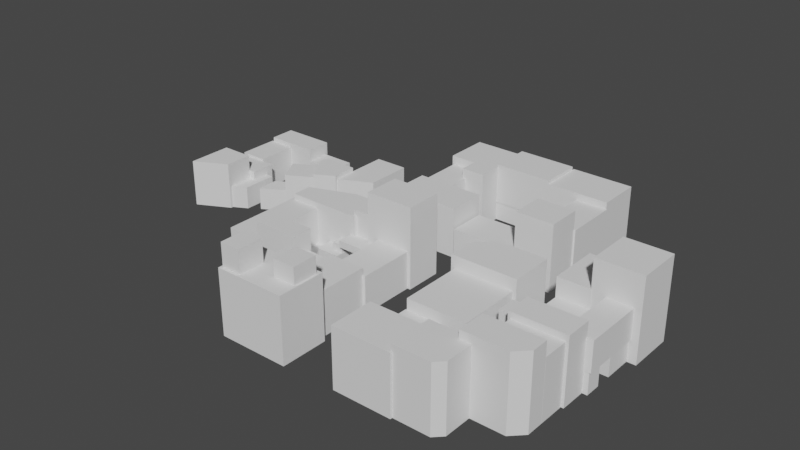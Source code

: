 # Source: blocks.blend  (saved by Blender 3.3.6; exported with 4.5.12 LTS)
import bpy
from mathutils import Matrix  # noqa: F401  (used for matrix-valued properties, if any)

bpy.ops.wm.read_factory_settings(use_empty=True)
scene = bpy.context.scene
scene.name = 'Scene'

# ---- collections
col_blocks = bpy.data.collections.new('Blocks'); scene.collection.children.link(col_blocks)

# ---- node groups
ng_auto_smooth = bpy.data.node_groups.new('Auto Smooth', 'GeometryNodeTree')
_s = ng_auto_smooth.interface.new_socket(name='Geometry', in_out='OUTPUT', socket_type='NodeSocketGeometry')
_s = ng_auto_smooth.interface.new_socket(name='Geometry', in_out='INPUT', socket_type='NodeSocketGeometry')
_s = ng_auto_smooth.interface.new_socket(name='Angle', in_out='INPUT', socket_type='NodeSocketFloat')
_s.subtype = 'ANGLE'
_s.min_value = 0.0
_s.max_value = 3.142
ng_auto_smooth.is_modifier = True
_N = ng_auto_smooth.nodes; _L = ng_auto_smooth.links
n0 = _N.new('NodeGroupOutput'); n0.name = 'Group Output'; n0.location = (480, -100)
n1 = _N.new('NodeGroupInput'); n1.name = 'Group Input'; n1.location = (-420, -300)
n2 = _N.new('NodeGroupInput'); n2.name = 'Group Input.001'; n2.location = (-60, -100)
n3 = _N.new('GeometryNodeSetShadeSmooth'); n3.name = 'Set Shade Smooth'; n3.location = (120, -100)
n3.domain = 'EDGE'
n4 = _N.new('GeometryNodeSetShadeSmooth'); n4.name = 'Set Shade Smooth.001'; n4.location = (300, -100)
n5 = _N.new('GeometryNodeInputMeshEdgeAngle'); n5.name = 'Edge Angle'; n5.location = (-420, -220)
n6 = _N.new('GeometryNodeInputEdgeSmooth'); n6.name = 'Is Edge Smooth'; n6.location = (-60, -160)
n7 = _N.new('GeometryNodeInputShadeSmooth'); n7.name = 'Is Face Smooth'; n7.location = (-240, -340)
n8 = _N.new('FunctionNodeBooleanMath'); n8.name = 'Boolean Math'; n8.location = (-60, -220)
n9 = _N.new('FunctionNodeCompare'); n9.name = 'Compare'; n9.location = (-240, -180)
n9.operation = 'LESS_EQUAL'
_L.new(n5.outputs[0], n9.inputs[0])
_L.new(n4.outputs[0], n0.inputs[0])
_L.new(n1.outputs[1], n9.inputs[1])
_L.new(n9.outputs[0], n8.inputs[0])
_L.new(n7.outputs[0], n8.inputs[1])
_L.new(n2.outputs[0], n3.inputs[0])
_L.new(n6.outputs[0], n3.inputs[1])
_L.new(n3.outputs[0], n4.inputs[0])
_L.new(n8.outputs[0], n3.inputs[2])
n0.is_active_output = True

# ---- world
world_world = bpy.data.worlds.new('World'); scene.world = world_world
world_world.use_nodes = True; world_world.node_tree.nodes.clear()
_N = world_world.node_tree.nodes; _L = world_world.node_tree.links
n0 = _N.new('ShaderNodeOutputWorld'); n0.name = 'World Output'; n0.location = (300, 300)
n1 = _N.new('ShaderNodeBackground'); n1.name = 'Background'; n1.location = (10, 300)
n1.inputs[0].default_value = (0.05088, 0.05088, 0.05088, 1.0)
_L.new(n1.outputs[0], n0.inputs[0])
n0.is_active_output = True
world_world.color = (0.05088, 0.05088, 0.05088)
world_world.use_sun_shadow = False
world_world.sun_shadow_jitter_overblur = 0.0

# ---- meshes
me_cube = bpy.data.meshes.new('Cube')
me_cube.from_pydata([(-3.974, -2.465, -2.258), (-3.974, -2.465, 1.742), (-3.974, 2.535, -2.258), (-3.974, 2.535, 1.742), (4.026, -2.465, -2.258), (4.026, -2.465, 1.742), (4.026, 2.535, -2.258), (4.026, 2.535, 1.742)], [], [(0, 1, 3, 2), (2, 3, 7, 6), (6, 7, 5, 4), (4, 5, 1, 0), (2, 6, 4, 0), (7, 3, 1, 5)])
_uv = me_cube.uv_layers.new(name='UVMap')
_uv.uv.foreach_set('vector', [0.375, 0.0, 0.625, 0.0, 0.625, 0.25, 0.375, 0.25, 0.375, 0.25, 0.625, 0.25, 0.625, 0.5, 0.375, 0.5, 0.375, 0.5, 0.625, 0.5, 0.625, 0.75, 0.375, 0.75, 0.375, 0.75, 0.625, 0.75, 0.625, 1.0, 0.375, 1.0, 0.125, 0.5, 0.375, 0.5, 0.375, 0.75, 0.125, 0.75, 0.625, 0.5, 0.875, 0.5, 0.875, 0.75, 0.625, 0.75])
me_cube.update()
me_cylinder = bpy.data.meshes.new('Cylinder')
me_cylinder.from_pydata([(7.264e-09, 0.4, 0.0), (7.264e-09, 0.4, 1.8), (0.07804, 0.3923, 0.0), (0.07804, 0.3923, 1.8), (0.1531, 0.3696, 0.0), (0.1531, 0.3696, 1.8), (0.2222, 0.3326, 0.0), (0.2222, 0.3326, 1.8), (0.2828, 0.2828, 0.0), (0.2828, 0.2828, 1.8), (0.3326, 0.2222, 0.0), (0.3326, 0.2222, 1.8), (0.3696, 0.1531, 0.0), (0.3696, 0.1531, 1.8), (0.3923, 0.07804, 0.0), (0.3923, 0.07804, 1.8), (0.4, 1.118e-09, 0.0), (0.4, 1.118e-09, 1.8), (0.3923, -0.07804, 0.0), (0.3923, -0.07804, 1.8), (0.3696, -0.1531, 0.0), (0.3696, -0.1531, 1.8), (0.3326, -0.2222, 0.0), (0.3326, -0.2222, 1.8), (0.2828, -0.2828, 0.0), (0.2828, -0.2828, 1.8), (0.2222, -0.3326, 0.0), (0.2222, -0.3326, 1.8), (0.1531, -0.3696, 0.0), (0.1531, -0.3696, 1.8), (0.07804, -0.3923, 0.0), (0.07804, -0.3923, 1.8), (7.264e-09, -0.4, 0.0), (7.264e-09, -0.4, 1.8), (-0.07804, -0.3923, 0.0), (-0.07804, -0.3923, 1.8), (-0.1531, -0.3696, 0.0), (-0.1531, -0.3696, 1.8), (-0.2222, -0.3326, 0.0), (-0.2222, -0.3326, 1.8), (-0.2828, -0.2828, 0.0), (-0.2828, -0.2828, 1.8), (-0.3326, -0.2222, 0.0), (-0.3326, -0.2222, 1.8), (-0.3696, -0.1531, 0.0), (-0.3696, -0.1531, 1.8), (-0.3923, -0.07804, 0.0), (-0.3923, -0.07804, 1.8), (-0.4, 1.118e-09, 0.0), (-0.4, 1.118e-09, 1.8), (-0.3923, 0.07804, 0.0), (-0.3923, 0.07804, 1.8), (-0.3696, 0.1531, 0.0), (-0.3696, 0.1531, 1.8), (-0.3326, 0.2222, 0.0), (-0.3326, 0.2222, 1.8), (-0.2828, 0.2828, 0.0), (-0.2828, 0.2828, 1.8), (-0.2222, 0.3326, 0.0), (-0.2222, 0.3326, 1.8), (-0.1531, 0.3696, 0.0), (-0.1531, 0.3696, 1.8), (-0.07804, 0.3923, 0.0), (-0.07804, 0.3923, 1.8)], [], [(0, 1, 3, 2), (2, 3, 5, 4), (4, 5, 7, 6), (6, 7, 9, 8), (8, 9, 11, 10), (10, 11, 13, 12), (12, 13, 15, 14), (14, 15, 17, 16), (16, 17, 19, 18), (18, 19, 21, 20), (20, 21, 23, 22), (22, 23, 25, 24), (24, 25, 27, 26), (26, 27, 29, 28), (28, 29, 31, 30), (30, 31, 33, 32), (32, 33, 35, 34), (34, 35, 37, 36), (36, 37, 39, 38), (38, 39, 41, 40), (40, 41, 43, 42), (42, 43, 45, 44), (44, 45, 47, 46), (46, 47, 49, 48), (48, 49, 51, 50), (50, 51, 53, 52), (52, 53, 55, 54), (54, 55, 57, 56), (56, 57, 59, 58), (58, 59, 61, 60), (3, 1, 63, 61, 59, 57, 55, 53, 51, 49, 47, 45, 43, 41, 39, 37, 35, 33, 31, 29, 27, 25, 23, 21, 19, 17, 15, 13, 11, 9, 7, 5), (60, 61, 63, 62), (62, 63, 1, 0), (0, 2, 4, 6, 8, 10, 12, 14, 16, 18, 20, 22, 24, 26, 28, 30, 32, 34, 36, 38, 40, 42, 44, 46, 48, 50, 52, 54, 56, 58, 60, 62)])
me_cylinder.polygons.foreach_set('use_smooth', [True] * 34)
_uv = me_cylinder.uv_layers.new(name='UVMap')
_uv.uv.foreach_set('vector', [1.0, 0.5, 1.0, 1.0, 0.9688, 1.0, 0.9688, 0.5, 0.9688, 0.5, 0.9688, 1.0, 0.9375, 1.0, 0.9375, 0.5, 0.9375, 0.5, 0.9375, 1.0, 0.9062, 1.0, 0.9062, 0.5, 0.9062, 0.5, 0.9062, 1.0, 0.875, 1.0, 0.875, 0.5, 0.875, 0.5, 0.875, 1.0, 0.8438, 1.0, 0.8438, 0.5, 0.8438, 0.5, 0.8438, 1.0, 0.8125, 1.0, 0.8125, 0.5, 0.8125, 0.5, 0.8125, 1.0, 0.7812, 1.0, 0.7812, 0.5, 0.7812, 0.5, 0.7812, 1.0, 0.75, 1.0, 0.75, 0.5, 0.75, 0.5, 0.75, 1.0, 0.7188, 1.0, 0.7188, 0.5, 0.7188, 0.5, 0.7188, 1.0, 0.6875, 1.0, 0.6875, 0.5, 0.6875, 0.5, 0.6875, 1.0, 0.6562, 1.0, 0.6562, 0.5, 0.6562, 0.5, 0.6562, 1.0, 0.625, 1.0, 0.625, 0.5, 0.625, 0.5, 0.625, 1.0, 0.5938, 1.0, 0.5938, 0.5, 0.5938, 0.5, 0.5938, 1.0, 0.5625, 1.0, 0.5625, 0.5, 0.5625, 0.5, 0.5625, 1.0, 0.5312, 1.0, 0.5312, 0.5, 0.5312, 0.5, 0.5312, 1.0, 0.5, 1.0, 0.5, 0.5, 0.5, 0.5, 0.5, 1.0, 0.4688, 1.0, 0.4688, 0.5, 0.4688, 0.5, 0.4688, 1.0, 0.4375, 1.0, 0.4375, 0.5, 0.4375, 0.5, 0.4375, 1.0, 0.4062, 1.0, 0.4062, 0.5, 0.4062, 0.5, 0.4062, 1.0, 0.375, 1.0, 0.375, 0.5, 0.375, 0.5, 0.375, 1.0, 0.3438, 1.0, 0.3438, 0.5, 0.3438, 0.5, 0.3438, 1.0, 0.3125, 1.0, 0.3125, 0.5, 0.3125, 0.5, 0.3125, 1.0, 0.2812, 1.0, 0.2812, 0.5, 0.2812, 0.5, 0.2812, 1.0, 0.25, 1.0, 0.25, 0.5, 0.25, 0.5, 0.25, 1.0, 0.2188, 1.0, 0.2188, 0.5, 0.2188, 0.5, 0.2188, 1.0, 0.1875, 1.0, 0.1875, 0.5, 0.1875, 0.5, 0.1875, 1.0, 0.1562, 1.0, 0.1562, 0.5, 0.1562, 0.5, 0.1562, 1.0, 0.125, 1.0, 0.125, 0.5, 0.125, 0.5, 0.125, 1.0, 0.09375, 1.0, 0.09375, 0.5, 0.09375, 0.5, 0.09375, 1.0, 0.0625, 1.0, 0.0625, 0.5, 0.2968, 0.4854, 0.25, 0.49, 0.2032, 0.4854, 0.1582, 0.4717, 0.1167, 0.4496, 0.08029, 0.4197, 0.05045, 0.3833, 0.02827, 0.3418, 0.01461, 0.2968, 0.01, 0.25, 0.01461, 0.2032, 0.02827, 0.1582, 0.05045, 0.1167, 0.08029, 0.08029, 0.1167, 0.05045, 0.1582, 0.02827, 0.2032, 0.01461, 0.25, 0.01, 0.2968, 0.01461, 0.3418, 0.02827, 0.3833, 0.05045, 0.4197, 0.08029, 0.4496, 0.1167, 0.4717, 0.1582, 0.4854, 0.2032, 0.49, 0.25, 0.4854, 0.2968, 0.4717, 0.3418, 0.4496, 0.3833, 0.4197, 0.4197, 0.3833, 0.4496, 0.3418, 0.4717, 0.0625, 0.5, 0.0625, 1.0, 0.03125, 1.0, 0.03125, 0.5, 0.03125, 0.5, 0.03125, 1.0, 0.0, 1.0, 0.0, 0.5, 0.75, 0.49, 0.7968, 0.4854, 0.8418, 0.4717, 0.8833, 0.4496, 0.9197, 0.4197, 0.9496, 0.3833, 0.9717, 0.3418, 0.9854, 0.2968, 0.99, 0.25, 0.9854, 0.2032, 0.9717, 0.1582, 0.9496, 0.1167, 0.9197, 0.08029, 0.8833, 0.05045, 0.8418, 0.02827, 0.7968, 0.01461, 0.75, 0.01, 0.7032, 0.01461, 0.6582, 0.02827, 0.6167, 0.05045, 0.5803, 0.08029, 0.5504, 0.1167, 0.5283, 0.1582, 0.5146, 0.2032, 0.51, 0.25, 0.5146, 0.2968, 0.5283, 0.3418, 0.5504, 0.3833, 0.5803, 0.4197, 0.6167, 0.4496, 0.6582, 0.4717, 0.7032, 0.4854])
me_cylinder.update()
me_cube_003 = bpy.data.meshes.new('Cube.003')
me_cube_003.from_pydata([(-2.532, -1.699, -3.953), (-2.532, -1.699, 4.853), (-2.532, 2.835, -3.953), (-2.532, 2.835, 4.853), (2.532, -1.699, -3.953), (2.532, -1.699, 4.853), (2.532, 2.835, -3.953), (2.532, 2.835, 4.853), (-1.436, 2.827, -3.953), (-1.436, 2.827, 2.398), (-1.436, 9.818, -3.953), (-1.436, 9.818, 2.398), (2.756, 2.827, -3.953), (2.756, 2.827, 2.398), (2.756, 9.818, -3.953), (2.756, 9.818, 2.398), (-5.501, 9.772, -3.953), (-5.501, 9.772, 3.307), (-5.501, 15.59, -3.953), (-5.501, 15.59, 3.307), (2.7, 9.772, -3.953), (2.7, 9.772, 3.307), (2.7, 15.59, -3.953), (2.7, 15.59, 3.307), (-13.18, 9.844, -3.953), (-13.18, 9.844, -1.289), (-13.18, 15.0, -3.953), (-13.18, 15.0, -1.289), (-7.425, 9.844, -3.953), (-7.425, 9.844, -1.289), (-7.425, 15.0, -3.953), (-7.425, 15.0, -1.289), (-19.84, 9.243, -3.953), (-19.84, 9.243, 3.271), (-19.84, 15.11, -3.953), (-19.84, 15.11, 3.271), (-13.07, 9.243, -3.953), (-13.07, 9.243, 3.271), (-13.07, 15.11, -3.953), (-13.07, 15.11, 3.271), (-19.55, 2.773, -3.953), (-19.55, 2.773, 2.169), (-19.55, 9.406, -3.953), (-19.55, 9.406, 2.169), (-15.72, 2.773, -3.953), (-15.72, 2.773, 2.169), (-15.72, 9.406, -3.953), (-15.72, 9.406, 2.169), (-19.94, -1.994, -3.953), (-19.94, -1.994, 2.61), (-19.94, 3.041, -3.953), (-19.94, 3.041, 2.61), (-11.07, -1.994, -3.953), (-11.07, -1.994, 2.61), (-11.07, 3.041, -3.953), (-11.07, 3.041, 2.61), (-13.15, 9.761, -1.494), (-5.495, 9.761, -1.494), (-13.15, 9.761, 3.738), (-5.495, 9.761, 3.738), (-13.15, 15.26, -1.494), (-5.495, 15.26, -1.494), (-13.15, 15.26, 3.738), (-5.495, 15.26, 3.738), (-16.21, 6.535, -3.953), (-16.21, 6.535, 3.428), (-16.21, 9.751, -3.953), (-16.21, 9.751, 3.428), (-13.06, 6.535, -3.953), (-13.06, 6.535, 3.428), (-13.06, 9.751, -3.953), (-13.06, 9.751, 3.428)], [], [(0, 1, 3, 2), (2, 3, 7, 6), (6, 7, 5, 4), (4, 5, 1, 0), (2, 6, 4, 0), (7, 3, 1, 5), (8, 9, 11, 10), (10, 11, 15, 14), (14, 15, 13, 12), (12, 13, 9, 8), (10, 14, 12, 8), (15, 11, 9, 13), (16, 17, 19, 18), (18, 19, 23, 22), (22, 23, 21, 20), (20, 21, 17, 16), (18, 22, 20, 16), (23, 19, 17, 21), (24, 25, 27, 26), (26, 27, 31, 30), (30, 31, 29, 28), (28, 29, 25, 24), (26, 30, 28, 24), (31, 27, 25, 29), (32, 33, 35, 34), (34, 35, 39, 38), (38, 39, 37, 36), (36, 37, 33, 32), (34, 38, 36, 32), (39, 35, 33, 37), (40, 41, 43, 42), (42, 43, 47, 46), (46, 47, 45, 44), (44, 45, 41, 40), (42, 46, 44, 40), (47, 43, 41, 45), (48, 49, 51, 50), (50, 51, 55, 54), (54, 55, 53, 52), (52, 53, 49, 48), (50, 54, 52, 48), (55, 51, 49, 53), (56, 57, 59, 58), (58, 59, 63, 62), (62, 63, 61, 60), (60, 61, 57, 56), (58, 62, 60, 56), (63, 59, 57, 61), (64, 65, 67, 66), (66, 67, 71, 70), (70, 71, 69, 68), (68, 69, 65, 64), (66, 70, 68, 64), (71, 67, 65, 69)])
_uv = me_cube_003.uv_layers.new(name='UVMap')
_uv.uv.foreach_set('vector', [0.375, 0.0, 0.625, 0.0, 0.625, 0.25, 0.375, 0.25, 0.375, 0.25, 0.625, 0.25, 0.625, 0.5, 0.375, 0.5, 0.375, 0.5, 0.625, 0.5, 0.625, 0.75, 0.375, 0.75, 0.375, 0.75, 0.625, 0.75, 0.625, 1.0, 0.375, 1.0, 0.125, 0.5, 0.375, 0.5, 0.375, 0.75, 0.125, 0.75, 0.625, 0.5, 0.875, 0.5, 0.875, 0.75, 0.625, 0.75, 0.375, 0.0, 0.625, 0.0, 0.625, 0.25, 0.375, 0.25, 0.375, 0.25, 0.625, 0.25, 0.625, 0.5, 0.375, 0.5, 0.375, 0.5, 0.625, 0.5, 0.625, 0.75, 0.375, 0.75, 0.375, 0.75, 0.625, 0.75, 0.625, 1.0, 0.375, 1.0, 0.125, 0.5, 0.375, 0.5, 0.375, 0.75, 0.125, 0.75, 0.625, 0.5, 0.875, 0.5, 0.875, 0.75, 0.625, 0.75, 0.375, 0.0, 0.625, 0.0, 0.625, 0.25, 0.375, 0.25, 0.375, 0.25, 0.625, 0.25, 0.625, 0.5, 0.375, 0.5, 0.375, 0.5, 0.625, 0.5, 0.625, 0.75, 0.375, 0.75, 0.375, 0.75, 0.625, 0.75, 0.625, 1.0, 0.375, 1.0, 0.125, 0.5, 0.375, 0.5, 0.375, 0.75, 0.125, 0.75, 0.625, 0.5, 0.875, 0.5, 0.875, 0.75, 0.625, 0.75, 0.375, 0.0, 0.625, 0.0, 0.625, 0.25, 0.375, 0.25, 0.375, 0.25, 0.625, 0.25, 0.625, 0.5, 0.375, 0.5, 0.375, 0.5, 0.625, 0.5, 0.625, 0.75, 0.375, 0.75, 0.375, 0.75, 0.625, 0.75, 0.625, 1.0, 0.375, 1.0, 0.125, 0.5, 0.375, 0.5, 0.375, 0.75, 0.125, 0.75, 0.625, 0.5, 0.875, 0.5, 0.875, 0.75, 0.625, 0.75, 0.375, 0.0, 0.625, 0.0, 0.625, 0.25, 0.375, 0.25, 0.375, 0.25, 0.625, 0.25, 0.625, 0.5, 0.375, 0.5, 0.375, 0.5, 0.625, 0.5, 0.625, 0.75, 0.375, 0.75, 0.375, 0.75, 0.625, 0.75, 0.625, 1.0, 0.375, 1.0, 0.125, 0.5, 0.375, 0.5, 0.375, 0.75, 0.125, 0.75, 0.625, 0.5, 0.875, 0.5, 0.875, 0.75, 0.625, 0.75, 0.375, 0.0, 0.625, 0.0, 0.625, 0.25, 0.375, 0.25, 0.375, 0.25, 0.625, 0.25, 0.625, 0.5, 0.375, 0.5, 0.375, 0.5, 0.625, 0.5, 0.625, 0.75, 0.375, 0.75, 0.375, 0.75, 0.625, 0.75, 0.625, 1.0, 0.375, 1.0, 0.125, 0.5, 0.375, 0.5, 0.375, 0.75, 0.125, 0.75, 0.625, 0.5, 0.875, 0.5, 0.875, 0.75, 0.625, 0.75, 0.375, 0.0, 0.625, 0.0, 0.625, 0.25, 0.375, 0.25, 0.375, 0.25, 0.625, 0.25, 0.625, 0.5, 0.375, 0.5, 0.375, 0.5, 0.625, 0.5, 0.625, 0.75, 0.375, 0.75, 0.375, 0.75, 0.625, 0.75, 0.625, 1.0, 0.375, 1.0, 0.125, 0.5, 0.375, 0.5, 0.375, 0.75, 0.125, 0.75, 0.625, 0.5, 0.875, 0.5, 0.875, 0.75, 0.625, 0.75, 0.375, 0.0, 0.625, 0.0, 0.625, 0.25, 0.375, 0.25, 0.375, 0.25, 0.625, 0.25, 0.625, 0.5, 0.375, 0.5, 0.375, 0.5, 0.625, 0.5, 0.625, 0.75, 0.375, 0.75, 0.375, 0.75, 0.625, 0.75, 0.625, 1.0, 0.375, 1.0, 0.125, 0.5, 0.375, 0.5, 0.375, 0.75, 0.125, 0.75, 0.625, 0.5, 0.875, 0.5, 0.875, 0.75, 0.625, 0.75, 0.375, 0.0, 0.625, 0.0, 0.625, 0.25, 0.375, 0.25, 0.375, 0.25, 0.625, 0.25, 0.625, 0.5, 0.375, 0.5, 0.375, 0.5, 0.625, 0.5, 0.625, 0.75, 0.375, 0.75, 0.375, 0.75, 0.625, 0.75, 0.625, 1.0, 0.375, 1.0, 0.125, 0.5, 0.375, 0.5, 0.375, 0.75, 0.125, 0.75, 0.625, 0.5, 0.875, 0.5, 0.875, 0.75, 0.625, 0.75])
me_cube_003.update()
me_cube_064 = bpy.data.meshes.new('Cube.064')
me_cube_064.from_pydata([(-2.126, -3.309, -3.448), (-2.126, -3.309, 3.448), (-2.126, 3.309, -3.448), (-2.126, 3.309, 3.448), (2.126, -3.309, -3.448), (2.126, -3.309, 3.448), (2.126, 3.309, -3.448), (2.126, 3.309, 3.448), (2.008, -3.258, -3.448), (2.008, -3.258, 7.143), (2.008, 2.665, -3.448), (2.008, 2.665, 7.143), (7.955, -3.258, -3.448), (7.955, -3.258, 7.143), (7.955, 2.665, -3.448), (7.955, 2.665, 7.143), (-2.008, -5.762, -3.448), (-2.008, -5.762, 1.0), (-2.008, -2.903, -3.448), (-2.008, -2.903, 1.0), (3.811, -5.762, -3.448), (3.811, -5.762, 1.0), (3.811, -2.903, -3.448), (3.811, -2.903, 1.0), (3.754, -6.899, -3.448), (3.754, -6.899, -0.7392), (3.754, -3.181, -3.448), (3.754, -3.181, -0.7392), (6.837, -6.899, -3.448), (6.837, -6.899, -0.7392), (6.837, -3.181, -3.448), (6.837, -3.181, -0.7392), (7.052, -3.258, -0.7434), (7.052, -11.03, -0.7434), (3.725, -3.258, -0.7434), (3.725, -11.03, -0.7434), (7.052, -3.258, 3.092), (7.052, -11.03, 3.092), (3.725, -3.258, 3.092), (3.725, -11.03, 3.092), (3.754, -10.95, -3.448), (3.754, -10.95, -0.7392), (3.754, -8.933, -3.448), (3.754, -8.933, -0.7392), (6.837, -10.95, -3.448), (6.837, -10.95, -0.7392), (6.837, -8.933, -3.448), (6.837, -8.933, -0.7392), (-13.38, -6.837, -3.448), (-13.38, -6.837, 3.648), (-2.373, -10.17, -1.818), (-2.373, -10.17, -3.448), (-4.78, -6.837, -3.448), (-4.78, -6.837, 3.648), (-4.78, -1.089, -3.448), (-4.78, -1.089, 3.648), (-13.38, -3.316, -3.448), (-11.15, -1.089, -3.448), (-11.15, -1.089, 3.648), (-13.38, -3.316, 3.648), (-2.373, -3.419, -3.448), (-2.373, -3.419, -1.818), (-1.912, -10.17, -3.448), (-1.912, -10.17, -1.818), (-1.912, -3.419, -3.448), (-1.912, -3.419, -1.818), (-3.238, -12.21, -3.448), (-3.238, -12.21, 3.167), (-3.238, -9.804, -3.448), (-3.238, -9.804, 3.167), (3.879, -12.21, -3.448), (3.879, -12.21, 3.167), (3.879, -9.804, -3.448), (3.879, -9.804, 3.167), (-12.9, -14.99, -3.448), (-12.9, -14.99, 2.013), (-12.9, -6.805, -3.448), (-12.9, -6.805, 2.013), (-5.223, -14.99, -3.448), (-5.223, -14.99, 2.013), (-5.223, -6.805, -3.448), (-5.223, -6.805, 2.013), (-0.8058, -14.26, -3.448), (-0.8058, -14.26, 4.914), (-0.8058, -10.84, -3.448), (-0.8058, -10.84, 4.914), (6.196, -14.26, -3.448), (6.196, -14.26, 4.914), (6.196, -10.84, -3.448), (6.196, -10.84, 4.914), (-0.4972, -17.64, -3.448), (-0.4972, -17.64, 4.108), (-0.4972, -13.98, -3.448), (-0.4972, -13.98, 4.108), (5.858, -17.64, -3.448), (5.858, -17.64, 4.108), (5.858, -13.98, -3.448), (5.858, -13.98, 4.108), (-1.426, -21.37, -3.448), (-1.426, -21.37, 5.982), (-1.426, -17.67, -3.448), (-1.426, -17.67, 5.982), (5.856, -17.67, -3.448), (5.856, -17.67, 5.982), (5.856, -19.86, -3.448), (4.338, -21.37, -3.448), (4.338, -21.37, 5.982), (5.856, -19.86, 5.982), (-13.1, -19.0, -3.448), (-13.1, -19.0, 0.5733), (-13.1, -14.89, -3.448), (-13.1, -14.89, 0.5733), (-8.307, -19.0, -3.448), (-8.307, -19.0, 0.5733), (-8.307, -14.89, -3.448), (-8.307, -14.89, 0.5733), (-13.06, -26.31, -3.448), (-13.06, -26.31, 4.147), (-13.06, -20.56, -3.448), (-13.06, -20.56, 4.147), (-5.608, -26.31, -3.448), (-5.608, -26.31, 4.147), (-5.608, -20.56, -3.448), (-5.608, -20.56, 4.147), (-5.741, -26.03, -3.448), (-5.741, -26.03, 4.977), (-5.741, -20.44, -3.448), (-5.741, -20.44, 4.977), (0.07852, -20.44, -3.448), (0.07852, -20.44, 4.977), (0.07852, -24.98, -3.448), (-0.9766, -26.03, -3.448), (-0.9766, -26.03, 4.977), (0.07852, -24.98, 4.977)], [], [(0, 1, 3, 2), (2, 3, 7, 6), (6, 7, 5, 4), (4, 5, 1, 0), (2, 6, 4, 0), (7, 3, 1, 5), (8, 9, 11, 10), (10, 11, 15, 14), (14, 15, 13, 12), (12, 13, 9, 8), (10, 14, 12, 8), (15, 11, 9, 13), (16, 17, 19, 18), (18, 19, 23, 22), (22, 23, 21, 20), (20, 21, 17, 16), (18, 22, 20, 16), (23, 19, 17, 21), (24, 25, 27, 26), (26, 27, 31, 30), (30, 31, 29, 28), (28, 29, 25, 24), (26, 30, 28, 24), (31, 27, 25, 29), (32, 33, 35, 34), (34, 35, 39, 38), (38, 39, 37, 36), (36, 37, 33, 32), (34, 38, 36, 32), (39, 35, 33, 37), (40, 41, 43, 42), (42, 43, 47, 46), (46, 47, 45, 44), (44, 45, 41, 40), (42, 46, 44, 40), (47, 43, 41, 45), (57, 58, 55, 54), (55, 58, 59, 49, 53), (54, 55, 53, 52), (52, 53, 49, 48), (48, 49, 59, 56), (51, 50, 61, 60), (58, 57, 56, 59), (56, 57, 54, 52, 48), (60, 61, 65, 64), (64, 65, 63, 62), (62, 63, 50, 51), (60, 64, 62, 51), (65, 61, 50, 63), (66, 67, 69, 68), (68, 69, 73, 72), (72, 73, 71, 70), (70, 71, 67, 66), (68, 72, 70, 66), (73, 69, 67, 71), (74, 75, 77, 76), (76, 77, 81, 80), (80, 81, 79, 78), (78, 79, 75, 74), (76, 80, 78, 74), (81, 77, 75, 79), (82, 83, 85, 84), (84, 85, 89, 88), (88, 89, 87, 86), (86, 87, 83, 82), (84, 88, 86, 82), (89, 85, 83, 87), (90, 91, 93, 92), (92, 93, 97, 96), (96, 97, 95, 94), (94, 95, 91, 90), (92, 96, 94, 90), (97, 93, 91, 95), (98, 99, 101, 100), (100, 101, 103, 102), (105, 106, 99, 98), (103, 101, 99, 106, 107), (102, 103, 107, 104), (106, 105, 104, 107), (100, 102, 104, 105, 98), (108, 109, 111, 110), (110, 111, 115, 114), (114, 115, 113, 112), (112, 113, 109, 108), (110, 114, 112, 108), (115, 111, 109, 113), (116, 117, 119, 118), (118, 119, 123, 122), (122, 123, 121, 120), (120, 121, 117, 116), (118, 122, 120, 116), (123, 119, 117, 121), (124, 125, 127, 126), (126, 127, 129, 128), (131, 132, 125, 124), (129, 127, 125, 132, 133), (128, 129, 133, 130), (132, 131, 130, 133), (126, 128, 130, 131, 124)])
_uv = me_cube_064.uv_layers.new(name='UVMap')
_uv.uv.foreach_set('vector', [0.375, 0.0, 0.625, 0.0, 0.625, 0.25, 0.375, 0.25, 0.375, 0.25, 0.625, 0.25, 0.625, 0.5, 0.375, 0.5, 0.375, 0.5, 0.625, 0.5, 0.625, 0.75, 0.375, 0.75, 0.375, 0.75, 0.625, 0.75, 0.625, 1.0, 0.375, 1.0, 0.125, 0.5, 0.375, 0.5, 0.375, 0.75, 0.125, 0.75, 0.625, 0.5, 0.875, 0.5, 0.875, 0.75, 0.625, 0.75, 0.375, 0.0, 0.625, 0.0, 0.625, 0.25, 0.375, 0.25, 0.375, 0.25, 0.625, 0.25, 0.625, 0.5, 0.375, 0.5, 0.375, 0.5, 0.625, 0.5, 0.625, 0.75, 0.375, 0.75, 0.375, 0.75, 0.625, 0.75, 0.625, 1.0, 0.375, 1.0, 0.125, 0.5, 0.375, 0.5, 0.375, 0.75, 0.125, 0.75, 0.625, 0.5, 0.875, 0.5, 0.875, 0.75, 0.625, 0.75, 0.375, 0.0, 0.625, 0.0, 0.625, 0.25, 0.375, 0.25, 0.375, 0.25, 0.625, 0.25, 0.625, 0.5, 0.375, 0.5, 0.375, 0.5, 0.625, 0.5, 0.625, 0.75, 0.375, 0.75, 0.375, 0.75, 0.625, 0.75, 0.625, 1.0, 0.375, 1.0, 0.125, 0.5, 0.375, 0.5, 0.375, 0.75, 0.125, 0.75, 0.625, 0.5, 0.875, 0.5, 0.875, 0.75, 0.625, 0.75, 0.375, 0.0, 0.625, 0.0, 0.625, 0.25, 0.375, 0.25, 0.375, 0.25, 0.625, 0.25, 0.625, 0.5, 0.375, 0.5, 0.375, 0.5, 0.625, 0.5, 0.625, 0.75, 0.375, 0.75, 0.375, 0.75, 0.625, 0.75, 0.625, 1.0, 0.375, 1.0, 0.125, 0.5, 0.375, 0.5, 0.375, 0.75, 0.125, 0.75, 0.625, 0.5, 0.875, 0.5, 0.875, 0.75, 0.625, 0.75, 0.375, 0.0, 0.625, 0.0, 0.625, 0.25, 0.375, 0.25, 0.375, 0.25, 0.625, 0.25, 0.625, 0.5, 0.375, 0.5, 0.375, 0.5, 0.625, 0.5, 0.625, 0.75, 0.375, 0.75, 0.375, 0.75, 0.625, 0.75, 0.625, 1.0, 0.375, 1.0, 0.125, 0.5, 0.375, 0.5, 0.375, 0.75, 0.125, 0.75, 0.625, 0.5, 0.875, 0.5, 0.875, 0.75, 0.625, 0.75, 0.375, 0.0, 0.625, 0.0, 0.625, 0.25, 0.375, 0.25, 0.375, 0.25, 0.625, 0.25, 0.625, 0.5, 0.375, 0.5, 0.375, 0.5, 0.625, 0.5, 0.625, 0.75, 0.375, 0.75, 0.375, 0.75, 0.625, 0.75, 0.625, 1.0, 0.375, 1.0, 0.125, 0.5, 0.375, 0.5, 0.375, 0.75, 0.125, 0.75, 0.625, 0.5, 0.875, 0.5, 0.875, 0.75, 0.625, 0.75, 0.375, 0.3158, 0.625, 0.3158, 0.625, 0.5, 0.375, 0.5, 0.625, 0.5, 0.8092, 0.5, 0.875, 0.5744, 0.875, 0.75, 0.625, 0.75, 0.375, 0.5, 0.625, 0.5, 0.625, 0.75, 0.375, 0.75, 0.375, 0.75, 0.625, 0.75, 0.625, 1.0, 0.375, 1.0, 0.375, 0.0, 0.625, 0.0, 0.625, 0.1756, 0.375, 0.1756, 0.375, 0.0, 0.625, 0.0, 0.625, 0.25, 0.375, 0.25, 0.625, 0.3158, 0.375, 0.3158, 0.375, 0.1756, 0.625, 0.1756, 0.125, 0.5744, 0.1908, 0.5, 0.375, 0.5, 0.375, 0.75, 0.125, 0.75, 0.375, 0.25, 0.625, 0.25, 0.625, 0.5, 0.375, 0.5, 0.375, 0.5, 0.625, 0.5, 0.625, 0.75, 0.375, 0.75, 0.375, 0.75, 0.625, 0.75, 0.625, 1.0, 0.375, 1.0, 0.125, 0.5, 0.375, 0.5, 0.375, 0.75, 0.125, 0.75, 0.625, 0.5, 0.875, 0.5, 0.875, 0.75, 0.625, 0.75, 0.375, 0.0, 0.625, 0.0, 0.625, 0.25, 0.375, 0.25, 0.375, 0.25, 0.625, 0.25, 0.625, 0.5, 0.375, 0.5, 0.375, 0.5, 0.625, 0.5, 0.625, 0.75, 0.375, 0.75, 0.375, 0.75, 0.625, 0.75, 0.625, 1.0, 0.375, 1.0, 0.125, 0.5, 0.375, 0.5, 0.375, 0.75, 0.125, 0.75, 0.625, 0.5, 0.875, 0.5, 0.875, 0.75, 0.625, 0.75, 0.375, 0.0, 0.625, 0.0, 0.625, 0.25, 0.375, 0.25, 0.375, 0.25, 0.625, 0.25, 0.625, 0.5, 0.375, 0.5, 0.375, 0.5, 0.625, 0.5, 0.625, 0.75, 0.375, 0.75, 0.375, 0.75, 0.625, 0.75, 0.625, 1.0, 0.375, 1.0, 0.125, 0.5, 0.375, 0.5, 0.375, 0.75, 0.125, 0.75, 0.625, 0.5, 0.875, 0.5, 0.875, 0.75, 0.625, 0.75, 0.375, 0.0, 0.625, 0.0, 0.625, 0.25, 0.375, 0.25, 0.375, 0.25, 0.625, 0.25, 0.625, 0.5, 0.375, 0.5, 0.375, 0.5, 0.625, 0.5, 0.625, 0.75, 0.375, 0.75, 0.375, 0.75, 0.625, 0.75, 0.625, 1.0, 0.375, 1.0, 0.125, 0.5, 0.375, 0.5, 0.375, 0.75, 0.125, 0.75, 0.625, 0.5, 0.875, 0.5, 0.875, 0.75, 0.625, 0.75, 0.375, 0.0, 0.625, 0.0, 0.625, 0.25, 0.375, 0.25, 0.375, 0.25, 0.625, 0.25, 0.625, 0.5, 0.375, 0.5, 0.375, 0.5, 0.625, 0.5, 0.625, 0.75, 0.375, 0.75, 0.375, 0.75, 0.625, 0.75, 0.625, 1.0, 0.375, 1.0, 0.125, 0.5, 0.375, 0.5, 0.375, 0.75, 0.125, 0.75, 0.625, 0.5, 0.875, 0.5, 0.875, 0.75, 0.625, 0.75, 0.375, 0.0, 0.625, 0.0, 0.625, 0.25, 0.375, 0.25, 0.375, 0.25, 0.625, 0.25, 0.625, 0.5, 0.375, 0.5, 0.375, 0.8021, 0.625, 0.8021, 0.625, 1.0, 0.375, 1.0, 0.625, 0.5, 0.875, 0.5, 0.875, 0.75, 0.6771, 0.75, 0.625, 0.6475, 0.375, 0.5, 0.625, 0.5, 0.625, 0.6475, 0.375, 0.6475, 0.625, 0.8021, 0.375, 0.8021, 0.375, 0.6475, 0.625, 0.6475, 0.125, 0.5, 0.375, 0.5, 0.375, 0.6475, 0.3229, 0.75, 0.125, 0.75, 0.375, 0.0, 0.625, 0.0, 0.625, 0.25, 0.375, 0.25, 0.375, 0.25, 0.625, 0.25, 0.625, 0.5, 0.375, 0.5, 0.375, 0.5, 0.625, 0.5, 0.625, 0.75, 0.375, 0.75, 0.375, 0.75, 0.625, 0.75, 0.625, 1.0, 0.375, 1.0, 0.125, 0.5, 0.375, 0.5, 0.375, 0.75, 0.125, 0.75, 0.625, 0.5, 0.875, 0.5, 0.875, 0.75, 0.625, 0.75, 0.375, 0.0, 0.625, 0.0, 0.625, 0.25, 0.375, 0.25, 0.375, 0.25, 0.625, 0.25, 0.625, 0.5, 0.375, 0.5, 0.375, 0.5, 0.625, 0.5, 0.625, 0.75, 0.375, 0.75, 0.375, 0.75, 0.625, 0.75, 0.625, 1.0, 0.375, 1.0, 0.125, 0.5, 0.375, 0.5, 0.375, 0.75, 0.125, 0.75, 0.625, 0.5, 0.875, 0.5, 0.875, 0.75, 0.625, 0.75, 0.375, 0.0, 0.625, 0.0, 0.625, 0.25, 0.375, 0.25, 0.375, 0.25, 0.625, 0.25, 0.625, 0.5, 0.375, 0.5, 0.375, 0.7953, 0.625, 0.7953, 0.625, 1.0, 0.375, 1.0, 0.625, 0.5, 0.875, 0.5, 0.875, 0.75, 0.6703, 0.75, 0.625, 0.7028, 0.375, 0.5, 0.625, 0.5, 0.625, 0.7028, 0.375, 0.7028, 0.625, 0.7953, 0.375, 0.7953, 0.375, 0.7028, 0.625, 0.7028, 0.125, 0.5, 0.375, 0.5, 0.375, 0.7028, 0.3297, 0.75, 0.125, 0.75])
me_cube_064.update()
me_cube_001 = bpy.data.meshes.new('Cube.001')
me_cube_001.from_pydata([(-2.689, -2.41, -5.242), (-2.689, -2.41, 5.242), (-2.689, 2.41, -5.242), (-2.689, 2.41, 5.242), (3.626, -2.41, -5.242), (3.626, -2.41, 5.242), (3.626, 2.41, -5.242), (3.626, 2.41, 5.242), (-1.272, -9.695, -5.242), (-1.272, -9.695, -0.4388), (-1.272, -2.274, -5.242), (-1.272, -2.274, -0.4388), (3.218, -9.695, -5.242), (3.218, -9.695, -0.4388), (3.218, -2.274, -5.242), (3.218, -2.274, -0.4388), (-2.093, -16.95, -5.242), (-2.093, -16.95, 0.4285), (-2.093, -9.59, -5.242), (-2.093, -9.59, 0.4285), (2.818, -16.95, -5.242), (2.818, -16.95, 0.4285), (2.818, -9.59, -5.242), (2.818, -9.59, 0.4285), (-5.518, -22.76, -5.242), (-5.518, -22.76, 3.154), (-5.518, -16.59, -5.242), (-5.518, -16.59, 3.154), (3.508, -22.76, -5.242), (3.508, -22.76, 3.154), (3.508, -16.59, -5.242), (3.508, -16.59, 3.154), (-6.306, -17.41, -5.242), (-6.306, -17.41, -0.06131), (-6.306, -9.821, -5.242), (-6.306, -9.821, -0.06131), (-1.852, -17.41, -5.242), (-1.852, -17.41, -0.06131), (-1.852, -9.821, -5.242), (-1.852, -9.821, -0.06131), (-8.121, -11.98, -5.242), (-8.121, -11.98, -2.29), (-8.121, -9.975, -5.242), (-8.121, -9.975, -2.29), (-6.168, -11.98, -5.242), (-6.168, -11.98, -2.29), (-6.168, -9.975, -5.242), (-6.168, -9.975, -2.29), (-11.01, -11.98, -5.242), (-11.01, -11.98, -2.29), (-11.01, -9.975, -5.242), (-11.01, -9.975, -2.29), (-10.05, -11.98, -5.242), (-10.05, -11.98, -2.29), (-10.05, -9.975, -5.242), (-10.05, -9.975, -2.29), (-15.2, -12.39, -5.242), (-15.2, -12.39, 0.5322), (-15.2, -1.869, -5.242), (-15.2, -1.869, 0.5322), (-10.94, -12.39, -5.242), (-10.94, -12.39, 0.5322), (-10.94, -1.869, -5.242), (-10.94, -1.869, 0.5322), (-10.94, -12.14, -2.263), (-4.963, -12.14, -2.263), (-10.94, -12.14, 2.669), (-4.963, -12.14, 2.669), (-10.94, -9.578, -2.263), (-4.963, -9.578, -2.263), (-10.94, -9.578, 2.669), (-4.963, -9.578, 2.669), (-14.74, -2.274, -5.242), (-14.74, -2.274, 1.309), (-4.965, -2.274, -5.242), (-4.965, -2.274, 1.309), (-4.965, 2.484, -5.242), (-4.965, 2.484, 1.309), (-14.74, 0.2555, -5.242), (-8.857, 2.484, -5.242), (-8.857, 2.484, 1.309), (-14.74, 0.2555, 1.309), (-4.532, -16.67, -0.1447), (-4.532, -16.67, 2.205), (-4.532, -14.29, -0.1447), (-4.532, -14.29, 2.205), (-1.979, -16.67, -0.1447), (-1.979, -16.67, 2.205), (-1.979, -14.29, -0.1447), (-1.979, -14.29, 2.205), (-2.037, -16.7, 0.4285), (-2.037, -16.7, 1.315), (-2.037, -15.24, 0.4285), (-2.037, -15.24, 1.315), (-0.2514, -16.7, 0.4285), (-0.2514, -16.7, 1.315), (-0.2514, -15.24, 0.4285), (-0.2514, -15.24, 1.315), (-1.272, 1.928, -2.199), (-5.685, 1.928, -2.199), (-1.272, 1.928, -1.277), (-5.685, 1.928, -1.277), (-1.272, -4.185, -2.199), (-5.685, -4.185, -2.199), (-1.272, -4.185, -1.277), (-5.685, -4.185, -1.277), (-5.309, -1.878, -1.277), (-5.309, -1.878, 2.02), (-5.309, 1.589, -1.277), (-5.309, 1.589, 2.02), (-2.532, -1.878, -1.277), (-2.532, -1.878, 2.02), (-2.532, 1.589, -1.277), (-2.532, 1.589, 2.02), (-8.998, -4.526, -5.242), (-8.998, -4.526, -3.27), (-8.998, -2.105, -5.242), (-8.998, -2.105, -3.27), (-5.751, -4.526, -5.242), (-5.751, -4.526, -3.27), (-5.751, -2.105, -5.242), (-5.751, -2.105, -3.27), (-11.12, -6.207, -5.242), (-11.12, -6.207, -4.223), (-11.12, -2.212, -5.242), (-11.12, -2.212, -4.223), (-8.99, -6.207, -5.242), (-8.99, -6.207, -4.223), (-8.99, -2.212, -5.242), (-8.99, -2.212, -4.223), (-7.262, -3.598, -3.27), (-7.262, -3.598, -2.228), (-7.262, -2.231, -3.27), (-7.262, -2.231, -2.228), (-5.825, -3.598, -3.27), (-5.825, -3.598, -2.228), (-5.825, -2.231, -3.27), (-5.825, -2.231, -2.228), (0.3385, -20.39, 3.154), (0.3385, -20.39, 5.321), (0.3385, -17.16, 3.154), (0.3385, -17.16, 5.321), (3.222, -20.39, 3.154), (3.222, -20.39, 5.321), (3.222, -17.16, 3.154), (3.222, -17.16, 5.321), (-5.229, -22.37, 3.154), (-5.229, -22.37, 6.126), (-5.229, -19.02, 3.154), (-5.229, -19.02, 6.126), (-2.63, -22.37, 3.154), (-2.63, -22.37, 6.126), (-2.63, -19.02, 3.154), (-2.63, -19.02, 6.126)], [], [(0, 1, 3, 2), (2, 3, 7, 6), (6, 7, 5, 4), (4, 5, 1, 0), (2, 6, 4, 0), (7, 3, 1, 5), (8, 9, 11, 10), (10, 11, 15, 14), (14, 15, 13, 12), (12, 13, 9, 8), (10, 14, 12, 8), (15, 11, 9, 13), (16, 17, 19, 18), (18, 19, 23, 22), (22, 23, 21, 20), (20, 21, 17, 16), (18, 22, 20, 16), (23, 19, 17, 21), (24, 25, 27, 26), (26, 27, 31, 30), (30, 31, 29, 28), (28, 29, 25, 24), (26, 30, 28, 24), (31, 27, 25, 29), (32, 33, 35, 34), (34, 35, 39, 38), (38, 39, 37, 36), (36, 37, 33, 32), (34, 38, 36, 32), (39, 35, 33, 37), (40, 41, 43, 42), (42, 43, 47, 46), (46, 47, 45, 44), (44, 45, 41, 40), (42, 46, 44, 40), (47, 43, 41, 45), (48, 49, 51, 50), (50, 51, 55, 54), (54, 55, 53, 52), (52, 53, 49, 48), (50, 54, 52, 48), (55, 51, 49, 53), (56, 57, 59, 58), (58, 59, 63, 62), (62, 63, 61, 60), (60, 61, 57, 56), (58, 62, 60, 56), (63, 59, 57, 61), (64, 65, 67, 66), (66, 67, 71, 70), (70, 71, 69, 68), (68, 69, 65, 64), (66, 70, 68, 64), (71, 67, 65, 69), (79, 80, 77, 76), (77, 80, 81, 73, 75), (76, 77, 75, 74), (74, 75, 73, 72), (72, 73, 81, 78), (80, 79, 78, 81), (78, 79, 76, 74, 72), (82, 83, 85, 84), (84, 85, 89, 88), (88, 89, 87, 86), (86, 87, 83, 82), (84, 88, 86, 82), (89, 85, 83, 87), (90, 91, 93, 92), (92, 93, 97, 96), (96, 97, 95, 94), (94, 95, 91, 90), (92, 96, 94, 90), (97, 93, 91, 95), (98, 99, 101, 100), (100, 101, 105, 104), (104, 105, 103, 102), (102, 103, 99, 98), (100, 104, 102, 98), (105, 101, 99, 103), (106, 107, 109, 108), (108, 109, 113, 112), (112, 113, 111, 110), (110, 111, 107, 106), (108, 112, 110, 106), (113, 109, 107, 111), (114, 115, 117, 116), (116, 117, 121, 120), (120, 121, 119, 118), (118, 119, 115, 114), (116, 120, 118, 114), (121, 117, 115, 119), (122, 123, 125, 124), (124, 125, 129, 128), (128, 129, 127, 126), (126, 127, 123, 122), (124, 128, 126, 122), (129, 125, 123, 127), (130, 131, 133, 132), (132, 133, 137, 136), (136, 137, 135, 134), (134, 135, 131, 130), (132, 136, 134, 130), (137, 133, 131, 135), (138, 139, 141, 140), (140, 141, 145, 144), (144, 145, 143, 142), (142, 143, 139, 138), (140, 144, 142, 138), (145, 141, 139, 143), (146, 147, 149, 148), (148, 149, 153, 152), (152, 153, 151, 150), (150, 151, 147, 146), (148, 152, 150, 146), (153, 149, 147, 151)])
_uv = me_cube_001.uv_layers.new(name='UVMap')
_uv.uv.foreach_set('vector', [0.375, 0.0, 0.625, 0.0, 0.625, 0.25, 0.375, 0.25, 0.375, 0.25, 0.625, 0.25, 0.625, 0.5, 0.375, 0.5, 0.375, 0.5, 0.625, 0.5, 0.625, 0.75, 0.375, 0.75, 0.375, 0.75, 0.625, 0.75, 0.625, 1.0, 0.375, 1.0, 0.125, 0.5, 0.375, 0.5, 0.375, 0.75, 0.125, 0.75, 0.625, 0.5, 0.875, 0.5, 0.875, 0.75, 0.625, 0.75, 0.375, 0.0, 0.625, 0.0, 0.625, 0.25, 0.375, 0.25, 0.375, 0.25, 0.625, 0.25, 0.625, 0.5, 0.375, 0.5, 0.375, 0.5, 0.625, 0.5, 0.625, 0.75, 0.375, 0.75, 0.375, 0.75, 0.625, 0.75, 0.625, 1.0, 0.375, 1.0, 0.125, 0.5, 0.375, 0.5, 0.375, 0.75, 0.125, 0.75, 0.625, 0.5, 0.875, 0.5, 0.875, 0.75, 0.625, 0.75, 0.375, 0.0, 0.625, 0.0, 0.625, 0.25, 0.375, 0.25, 0.375, 0.25, 0.625, 0.25, 0.625, 0.5, 0.375, 0.5, 0.375, 0.5, 0.625, 0.5, 0.625, 0.75, 0.375, 0.75, 0.375, 0.75, 0.625, 0.75, 0.625, 1.0, 0.375, 1.0, 0.125, 0.5, 0.375, 0.5, 0.375, 0.75, 0.125, 0.75, 0.625, 0.5, 0.875, 0.5, 0.875, 0.75, 0.625, 0.75, 0.375, 0.0, 0.625, 0.0, 0.625, 0.25, 0.375, 0.25, 0.375, 0.25, 0.625, 0.25, 0.625, 0.5, 0.375, 0.5, 0.375, 0.5, 0.625, 0.5, 0.625, 0.75, 0.375, 0.75, 0.375, 0.75, 0.625, 0.75, 0.625, 1.0, 0.375, 1.0, 0.125, 0.5, 0.375, 0.5, 0.375, 0.75, 0.125, 0.75, 0.625, 0.5, 0.875, 0.5, 0.875, 0.75, 0.625, 0.75, 0.375, 0.0, 0.625, 0.0, 0.625, 0.25, 0.375, 0.25, 0.375, 0.25, 0.625, 0.25, 0.625, 0.5, 0.375, 0.5, 0.375, 0.5, 0.625, 0.5, 0.625, 0.75, 0.375, 0.75, 0.375, 0.75, 0.625, 0.75, 0.625, 1.0, 0.375, 1.0, 0.125, 0.5, 0.375, 0.5, 0.375, 0.75, 0.125, 0.75, 0.625, 0.5, 0.875, 0.5, 0.875, 0.75, 0.625, 0.75, 0.375, 0.0, 0.625, 0.0, 0.625, 0.25, 0.375, 0.25, 0.375, 0.25, 0.625, 0.25, 0.625, 0.5, 0.375, 0.5, 0.375, 0.5, 0.625, 0.5, 0.625, 0.75, 0.375, 0.75, 0.375, 0.75, 0.625, 0.75, 0.625, 1.0, 0.375, 1.0, 0.125, 0.5, 0.375, 0.5, 0.375, 0.75, 0.125, 0.75, 0.625, 0.5, 0.875, 0.5, 0.875, 0.75, 0.625, 0.75, 0.375, 0.0, 0.625, 0.0, 0.625, 0.25, 0.375, 0.25, 0.375, 0.25, 0.625, 0.25, 0.625, 0.5, 0.375, 0.5, 0.375, 0.5, 0.625, 0.5, 0.625, 0.75, 0.375, 0.75, 0.375, 0.75, 0.625, 0.75, 0.625, 1.0, 0.375, 1.0, 0.125, 0.5, 0.375, 0.5, 0.375, 0.75, 0.125, 0.75, 0.625, 0.5, 0.875, 0.5, 0.875, 0.75, 0.625, 0.75, 0.375, 0.0, 0.625, 0.0, 0.625, 0.25, 0.375, 0.25, 0.375, 0.25, 0.625, 0.25, 0.625, 0.5, 0.375, 0.5, 0.375, 0.5, 0.625, 0.5, 0.625, 0.75, 0.375, 0.75, 0.375, 0.75, 0.625, 0.75, 0.625, 1.0, 0.375, 1.0, 0.125, 0.5, 0.375, 0.5, 0.375, 0.75, 0.125, 0.75, 0.625, 0.5, 0.875, 0.5, 0.875, 0.75, 0.625, 0.75, 0.375, 0.0, 0.625, 0.0, 0.625, 0.25, 0.375, 0.25, 0.375, 0.25, 0.625, 0.25, 0.625, 0.5, 0.375, 0.5, 0.375, 0.5, 0.625, 0.5, 0.625, 0.75, 0.375, 0.75, 0.375, 0.75, 0.625, 0.75, 0.625, 1.0, 0.375, 1.0, 0.125, 0.5, 0.375, 0.5, 0.375, 0.75, 0.125, 0.75, 0.625, 0.5, 0.875, 0.5, 0.875, 0.75, 0.625, 0.75, 0.375, 0.3175, 0.625, 0.3175, 0.625, 0.5, 0.375, 0.5, 0.625, 0.5, 0.8075, 0.5, 0.875, 0.6519, 0.875, 0.75, 0.625, 0.75, 0.375, 0.5, 0.625, 0.5, 0.625, 0.75, 0.375, 0.75, 0.375, 0.75, 0.625, 0.75, 0.625, 1.0, 0.375, 1.0, 0.375, 0.0, 0.625, 0.0, 0.625, 0.09807, 0.375, 0.09807, 0.625, 0.3175, 0.375, 0.3175, 0.375, 0.09807, 0.625, 0.09807, 0.125, 0.6519, 0.1925, 0.5, 0.375, 0.5, 0.375, 0.75, 0.125, 0.75, 0.375, 0.0, 0.625, 0.0, 0.625, 0.25, 0.375, 0.25, 0.375, 0.25, 0.625, 0.25, 0.625, 0.5, 0.375, 0.5, 0.375, 0.5, 0.625, 0.5, 0.625, 0.75, 0.375, 0.75, 0.375, 0.75, 0.625, 0.75, 0.625, 1.0, 0.375, 1.0, 0.125, 0.5, 0.375, 0.5, 0.375, 0.75, 0.125, 0.75, 0.625, 0.5, 0.875, 0.5, 0.875, 0.75, 0.625, 0.75, 0.375, 0.0, 0.625, 0.0, 0.625, 0.25, 0.375, 0.25, 0.375, 0.25, 0.625, 0.25, 0.625, 0.5, 0.375, 0.5, 0.375, 0.5, 0.625, 0.5, 0.625, 0.75, 0.375, 0.75, 0.375, 0.75, 0.625, 0.75, 0.625, 1.0, 0.375, 1.0, 0.125, 0.5, 0.375, 0.5, 0.375, 0.75, 0.125, 0.75, 0.625, 0.5, 0.875, 0.5, 0.875, 0.75, 0.625, 0.75, 0.375, 0.0, 0.625, 0.0, 0.625, 0.25, 0.375, 0.25, 0.375, 0.25, 0.625, 0.25, 0.625, 0.5, 0.375, 0.5, 0.375, 0.5, 0.625, 0.5, 0.625, 0.75, 0.375, 0.75, 0.375, 0.75, 0.625, 0.75, 0.625, 1.0, 0.375, 1.0, 0.125, 0.5, 0.375, 0.5, 0.375, 0.75, 0.125, 0.75, 0.625, 0.5, 0.875, 0.5, 0.875, 0.75, 0.625, 0.75, 0.375, 0.0, 0.625, 0.0, 0.625, 0.25, 0.375, 0.25, 0.375, 0.25, 0.625, 0.25, 0.625, 0.5, 0.375, 0.5, 0.375, 0.5, 0.625, 0.5, 0.625, 0.75, 0.375, 0.75, 0.375, 0.75, 0.625, 0.75, 0.625, 1.0, 0.375, 1.0, 0.125, 0.5, 0.375, 0.5, 0.375, 0.75, 0.125, 0.75, 0.625, 0.5, 0.875, 0.5, 0.875, 0.75, 0.625, 0.75, 0.375, 0.0, 0.625, 0.0, 0.625, 0.25, 0.375, 0.25, 0.375, 0.25, 0.625, 0.25, 0.625, 0.5, 0.375, 0.5, 0.375, 0.5, 0.625, 0.5, 0.625, 0.75, 0.375, 0.75, 0.375, 0.75, 0.625, 0.75, 0.625, 1.0, 0.375, 1.0, 0.125, 0.5, 0.375, 0.5, 0.375, 0.75, 0.125, 0.75, 0.625, 0.5, 0.875, 0.5, 0.875, 0.75, 0.625, 0.75, 0.375, 0.0, 0.625, 0.0, 0.625, 0.25, 0.375, 0.25, 0.375, 0.25, 0.625, 0.25, 0.625, 0.5, 0.375, 0.5, 0.375, 0.5, 0.625, 0.5, 0.625, 0.75, 0.375, 0.75, 0.375, 0.75, 0.625, 0.75, 0.625, 1.0, 0.375, 1.0, 0.125, 0.5, 0.375, 0.5, 0.375, 0.75, 0.125, 0.75, 0.625, 0.5, 0.875, 0.5, 0.875, 0.75, 0.625, 0.75, 0.375, 0.0, 0.625, 0.0, 0.625, 0.25, 0.375, 0.25, 0.375, 0.25, 0.625, 0.25, 0.625, 0.5, 0.375, 0.5, 0.375, 0.5, 0.625, 0.5, 0.625, 0.75, 0.375, 0.75, 0.375, 0.75, 0.625, 0.75, 0.625, 1.0, 0.375, 1.0, 0.125, 0.5, 0.375, 0.5, 0.375, 0.75, 0.125, 0.75, 0.625, 0.5, 0.875, 0.5, 0.875, 0.75, 0.625, 0.75, 0.375, 0.0, 0.625, 0.0, 0.625, 0.25, 0.375, 0.25, 0.375, 0.25, 0.625, 0.25, 0.625, 0.5, 0.375, 0.5, 0.375, 0.5, 0.625, 0.5, 0.625, 0.75, 0.375, 0.75, 0.375, 0.75, 0.625, 0.75, 0.625, 1.0, 0.375, 1.0, 0.125, 0.5, 0.375, 0.5, 0.375, 0.75, 0.125, 0.75, 0.625, 0.5, 0.875, 0.5, 0.875, 0.75, 0.625, 0.75, 0.375, 0.0, 0.625, 0.0, 0.625, 0.25, 0.375, 0.25, 0.375, 0.25, 0.625, 0.25, 0.625, 0.5, 0.375, 0.5, 0.375, 0.5, 0.625, 0.5, 0.625, 0.75, 0.375, 0.75, 0.375, 0.75, 0.625, 0.75, 0.625, 1.0, 0.375, 1.0, 0.125, 0.5, 0.375, 0.5, 0.375, 0.75, 0.125, 0.75, 0.625, 0.5, 0.875, 0.5, 0.875, 0.75, 0.625, 0.75])
me_cube_001.update()
me_cube_002 = bpy.data.meshes.new('Cube.002')
me_cube_002.from_pydata([(-2.176, -4.94, -4.644), (-2.176, -4.94, 0.6444), (-2.176, 3.372, -4.644), (-2.176, 3.372, 0.6444), (2.176, -2.741, -4.644), (2.176, -2.741, 0.6444), (2.176, 3.372, -4.644), (2.176, 3.372, 0.6444), (-4.615, -6.604, -4.644), (-4.615, -6.604, 1.191), (-18.92, -14.33, 1.608), (-18.92, -14.33, -4.644), (-2.124, -5.136, -4.644), (-2.124, -5.136, 1.191), (-2.124, -1.811, -4.644), (-2.124, -1.811, 1.191), (-8.308, -8.093, -4.644), (-8.308, -8.093, 0.5454), (-10.11, -4.847, -4.644), (-10.11, -4.847, 0.5454), (-4.642, -6.055, -4.644), (-4.642, -6.055, 0.5454), (-6.447, -2.809, -4.644), (-6.447, -2.809, 0.5454), (-11.36, -9.826, -4.651), (-11.36, -9.826, -1.663), (-11.44, -6.852, -4.651), (-11.44, -6.852, -1.663), (-8.251, -7.935, -4.651), (-8.251, -7.935, -1.663), (-9.457, -5.765, -4.651), (-9.457, -5.765, -1.663), (-6.964, -2.672, -4.644), (-6.475, -1.811, -4.644), (-6.475, -1.811, 1.191), (-6.964, -2.672, 1.191), (-18.92, -8.436, -4.644), (-18.92, -8.436, 1.608), (-14.63, -12.1, -4.644), (-14.63, -12.1, 1.608), (-14.63, -8.436, -4.644), (-14.63, -8.436, 1.608), (-14.67, -11.8, -4.644), (-14.67, -11.8, -1.646), (-14.67, -6.138, -4.644), (-14.67, -6.138, -1.646), (-12.78, -10.78, -4.644), (-12.78, -10.78, -1.646), (-12.78, -6.138, -4.644), (-12.78, -6.138, -1.646), (-18.27, -8.454, -4.644), (-18.27, -8.454, -0.4884), (-18.27, -5.204, -4.644), (-18.27, -5.204, -0.4884), (-13.78, -8.454, -4.644), (-13.78, -8.454, -0.4884), (-13.78, -5.204, -4.644), (-13.78, -5.204, -0.4884), (-19.0, -5.257, -4.644), (-19.0, -5.257, -0.1707), (-19.0, 0.1331, -4.644), (-19.0, 0.1331, -0.1707), (-15.38, -5.257, -4.644), (-15.38, -5.257, -0.1707), (-15.38, 0.1331, -4.644), (-15.38, 0.1331, -0.1707), (-18.67, 0.05335, -4.644), (-18.67, 0.05335, 0.434), (-18.67, 3.437, -4.644), (-18.67, 3.437, 0.434), (-11.68, 0.05335, -4.644), (-11.68, 0.05335, 0.434), (-11.68, 3.437, -4.644), (-11.68, 3.437, 0.434), (-11.7, -0.06549, -4.644), (-11.7, -0.06549, -1.201), (-11.7, 3.052, -4.644), (-11.7, 3.052, -1.201), (-7.148, -0.06549, -4.644), (-7.148, -0.06549, -1.201), (-7.148, 3.052, -4.644), (-7.148, 3.052, -1.201), (-7.215, 2.868, -3.015), (-7.215, 2.868, -4.644), (-3.839, 2.868, -4.644), (-3.839, 2.868, -3.015), (-7.215, 2.408, -4.644), (-7.215, 2.408, -3.015), (-3.839, 2.408, -4.644), (-3.839, 2.408, -3.015)], [], [(0, 1, 3, 2), (2, 3, 7, 6), (6, 7, 5, 4), (4, 5, 1, 0), (2, 6, 4, 0), (7, 3, 1, 5), (33, 34, 15, 14), (15, 34, 35, 9, 13), (14, 15, 13, 12), (12, 13, 9, 8), (8, 9, 35, 32), (11, 10, 37, 36), (16, 17, 19, 18), (18, 19, 23, 22), (22, 23, 21, 20), (20, 21, 17, 16), (18, 22, 20, 16), (23, 19, 17, 21), (24, 25, 27, 26), (26, 27, 31, 30), (30, 31, 29, 28), (28, 29, 25, 24), (26, 30, 28, 24), (31, 27, 25, 29), (34, 33, 32, 35), (32, 33, 14, 12, 8), (36, 37, 41, 40), (40, 41, 39, 38), (38, 39, 10, 11), (36, 40, 38, 11), (41, 37, 10, 39), (42, 43, 45, 44), (44, 45, 49, 48), (48, 49, 47, 46), (46, 47, 43, 42), (44, 48, 46, 42), (49, 45, 43, 47), (50, 51, 53, 52), (52, 53, 57, 56), (56, 57, 55, 54), (54, 55, 51, 50), (52, 56, 54, 50), (57, 53, 51, 55), (58, 59, 61, 60), (60, 61, 65, 64), (64, 65, 63, 62), (62, 63, 59, 58), (60, 64, 62, 58), (65, 61, 59, 63), (66, 67, 69, 68), (68, 69, 73, 72), (72, 73, 71, 70), (70, 71, 67, 66), (68, 72, 70, 66), (73, 69, 67, 71), (74, 75, 77, 76), (76, 77, 81, 80), (80, 81, 79, 78), (78, 79, 75, 74), (76, 80, 78, 74), (81, 77, 75, 79), (83, 82, 85, 84), (84, 85, 89, 88), (88, 89, 87, 86), (86, 87, 82, 83), (84, 88, 86, 83), (89, 85, 82, 87)])
_uv = me_cube_002.uv_layers.new(name='UVMap')
_uv.uv.foreach_set('vector', [0.375, 0.0, 0.625, 0.0, 0.625, 0.25, 0.375, 0.25, 0.375, 0.25, 0.625, 0.25, 0.625, 0.5, 0.375, 0.5, 0.375, 0.5, 0.625, 0.5, 0.625, 0.75, 0.375, 0.75, 0.375, 0.75, 0.625, 0.75, 0.625, 1.0, 0.375, 1.0, 0.125, 0.5, 0.375, 0.5, 0.375, 0.75, 0.125, 0.75, 0.625, 0.5, 0.875, 0.5, 0.875, 0.75, 0.625, 0.75, 0.375, 0.2968, 0.625, 0.2968, 0.625, 0.5, 0.375, 0.5, 0.625, 0.5, 0.8282, 0.5, 0.875, 0.5449, 0.875, 0.75, 0.625, 0.75, 0.375, 0.5, 0.625, 0.5, 0.625, 0.75, 0.375, 0.75, 0.375, 0.75, 0.625, 0.75, 0.625, 1.0, 0.375, 1.0, 0.375, 0.0, 0.625, 0.0, 0.625, 0.2051, 0.375, 0.2051, 0.375, 0.0, 0.625, 0.0, 0.625, 0.25, 0.375, 0.25, 0.375, 0.0, 0.625, 0.0, 0.625, 0.25, 0.375, 0.25, 0.375, 0.25, 0.625, 0.25, 0.625, 0.5, 0.375, 0.5, 0.375, 0.5, 0.625, 0.5, 0.625, 0.75, 0.375, 0.75, 0.375, 0.75, 0.625, 0.75, 0.625, 1.0, 0.375, 1.0, 0.125, 0.5, 0.375, 0.5, 0.375, 0.75, 0.125, 0.75, 0.625, 0.5, 0.875, 0.5, 0.875, 0.75, 0.625, 0.75, 0.375, 0.0, 0.625, 0.0, 0.625, 0.25, 0.375, 0.25, 0.375, 0.25, 0.625, 0.25, 0.625, 0.5, 0.375, 0.5, 0.375, 0.5, 0.625, 0.5, 0.625, 0.75, 0.375, 0.75, 0.375, 0.75, 0.625, 0.75, 0.625, 1.0, 0.375, 1.0, 0.125, 0.5, 0.375, 0.5, 0.375, 0.75, 0.125, 0.75, 0.625, 0.5, 0.875, 0.5, 0.875, 0.75, 0.625, 0.75, 0.625, 0.2968, 0.375, 0.2968, 0.375, 0.2051, 0.625, 0.2051, 0.125, 0.5449, 0.1718, 0.5, 0.375, 0.5, 0.375, 0.75, 0.125, 0.75, 0.375, 0.25, 0.625, 0.25, 0.625, 0.5, 0.375, 0.5, 0.375, 0.5, 0.625, 0.5, 0.625, 0.75, 0.375, 0.75, 0.375, 0.75, 0.625, 0.75, 0.625, 1.0, 0.375, 1.0, 0.125, 0.5, 0.375, 0.5, 0.375, 0.75, 0.125, 0.75, 0.625, 0.5, 0.875, 0.5, 0.875, 0.75, 0.625, 0.75, 0.375, 0.0, 0.625, 0.0, 0.625, 0.25, 0.375, 0.25, 0.375, 0.25, 0.625, 0.25, 0.625, 0.5, 0.375, 0.5, 0.375, 0.5, 0.625, 0.5, 0.625, 0.75, 0.375, 0.75, 0.375, 0.75, 0.625, 0.75, 0.625, 1.0, 0.375, 1.0, 0.125, 0.5, 0.375, 0.5, 0.375, 0.75, 0.125, 0.75, 0.625, 0.5, 0.875, 0.5, 0.875, 0.75, 0.625, 0.75, 0.375, 0.0, 0.625, 0.0, 0.625, 0.25, 0.375, 0.25, 0.375, 0.25, 0.625, 0.25, 0.625, 0.5, 0.375, 0.5, 0.375, 0.5, 0.625, 0.5, 0.625, 0.75, 0.375, 0.75, 0.375, 0.75, 0.625, 0.75, 0.625, 1.0, 0.375, 1.0, 0.125, 0.5, 0.375, 0.5, 0.375, 0.75, 0.125, 0.75, 0.625, 0.5, 0.875, 0.5, 0.875, 0.75, 0.625, 0.75, 0.375, 0.0, 0.625, 0.0, 0.625, 0.25, 0.375, 0.25, 0.375, 0.25, 0.625, 0.25, 0.625, 0.5, 0.375, 0.5, 0.375, 0.5, 0.625, 0.5, 0.625, 0.75, 0.375, 0.75, 0.375, 0.75, 0.625, 0.75, 0.625, 1.0, 0.375, 1.0, 0.125, 0.5, 0.375, 0.5, 0.375, 0.75, 0.125, 0.75, 0.625, 0.5, 0.875, 0.5, 0.875, 0.75, 0.625, 0.75, 0.375, 0.0, 0.625, 0.0, 0.625, 0.25, 0.375, 0.25, 0.375, 0.25, 0.625, 0.25, 0.625, 0.5, 0.375, 0.5, 0.375, 0.5, 0.625, 0.5, 0.625, 0.75, 0.375, 0.75, 0.375, 0.75, 0.625, 0.75, 0.625, 1.0, 0.375, 1.0, 0.125, 0.5, 0.375, 0.5, 0.375, 0.75, 0.125, 0.75, 0.625, 0.5, 0.875, 0.5, 0.875, 0.75, 0.625, 0.75, 0.375, 0.0, 0.625, 0.0, 0.625, 0.25, 0.375, 0.25, 0.375, 0.25, 0.625, 0.25, 0.625, 0.5, 0.375, 0.5, 0.375, 0.5, 0.625, 0.5, 0.625, 0.75, 0.375, 0.75, 0.375, 0.75, 0.625, 0.75, 0.625, 1.0, 0.375, 1.0, 0.125, 0.5, 0.375, 0.5, 0.375, 0.75, 0.125, 0.75, 0.625, 0.5, 0.875, 0.5, 0.875, 0.75, 0.625, 0.75, 0.375, 0.0, 0.625, 0.0, 0.625, 0.25, 0.375, 0.25, 0.375, 0.25, 0.625, 0.25, 0.625, 0.5, 0.375, 0.5, 0.375, 0.5, 0.625, 0.5, 0.625, 0.75, 0.375, 0.75, 0.375, 0.75, 0.625, 0.75, 0.625, 1.0, 0.375, 1.0, 0.125, 0.5, 0.375, 0.5, 0.375, 0.75, 0.125, 0.75, 0.625, 0.5, 0.875, 0.5, 0.875, 0.75, 0.625, 0.75])
me_cube_002.update()

# ---- objects
ob_referencehome = bpy.data.objects.new('ReferenceHome', me_cube)
ob_map = bpy.data.objects.new('Map', None)
ob_referenceplayer = bpy.data.objects.new('ReferencePlayer', me_cylinder)
ob_block1 = bpy.data.objects.new('Block1', me_cube_003)
ob_block2 = bpy.data.objects.new('Block2', me_cube_064)
ob_block3 = bpy.data.objects.new('Block3', me_cube_001)
ob_cube = bpy.data.objects.new('Cube', me_cube_002)

# ---- transforms, parenting, visibility, modifiers, constraints
ob_referencehome.location = (-0.02603, 0.4652, 2.258)
ob_map.location = (-4.0, -8.0, -0.1)
ob_map.scale = (-18.2, -18.2, -18.2)
ob_map.empty_display_type = 'IMAGE'
ob_map.empty_display_size = 5.0
ob_referenceplayer.location = (-25.44, 7.24, 0.0)
_m = ob_referenceplayer.modifiers.new('Auto Smooth', 'NODES')
_m.node_group = ng_auto_smooth
_gi = [s.identifier for s in ng_auto_smooth.interface.items_tree if s.item_type == 'SOCKET' and s.in_out == 'INPUT']
_m[_gi[1]] = 0.5236  # Angle
ob_block1.location = (6.815, 0.2138, 3.953)
ob_block2.location = (16.28, -4.823, 3.448)
ob_block3.location = (-6.98, -8.619, 5.242)
ob_cube.location = (-20.4, 2.416, 4.644)

# ---- collection membership
scene.collection.objects.link(ob_referencehome)
scene.collection.objects.link(ob_map)
scene.collection.objects.link(ob_referenceplayer)
col_blocks.objects.link(ob_block1)
col_blocks.objects.link(ob_block2)
col_blocks.objects.link(ob_block3)
col_blocks.objects.link(ob_cube)

# ---- scene / render settings (as saved in the file)
scene.frame_start = 1; scene.frame_end = 250; scene.frame_set(1)
scene.render.engine = 'BLENDER_EEVEE_NEXT'
scene.cycles.sampling_pattern = 'TABULATED_SOBOL'
scene.cycles.use_light_tree = False
scene.view_settings.view_transform = 'Filmic'
bpy.context.view_layer.update()

# ---- added for rendering (the .blend has no active camera and no usable light): camera, sun
cam_auto = bpy.data.cameras.new('AutoCamera')
cam_auto.lens = 50.0
cam_auto.sensor_width = 36.0
cam_auto.clip_end = 1299.51
ob_auto_camera = bpy.data.objects.new('AutoCamera', cam_auto)
scene.collection.objects.link(ob_auto_camera)
ob_auto_camera.location = (66.4622, -96.6391, 64.9183)
ob_auto_camera.rotation_euler = (1.09748, -7.21219e-08, 0.694738)
scene.camera = ob_auto_camera
light_auto_sun = bpy.data.lights.new('AutoSun', 'SUN')
light_auto_sun.energy = 3.0
light_auto_sun.angle = 0.0523599
ob_auto_sun = bpy.data.objects.new('AutoSun', light_auto_sun)
scene.collection.objects.link(ob_auto_sun)
ob_auto_sun.rotation_euler = (0.872665, 0.174533, 0.523599)
bpy.context.view_layer.update()
